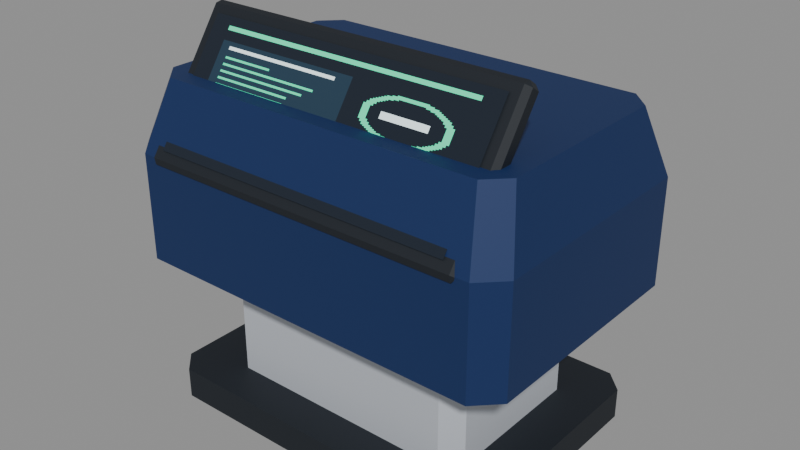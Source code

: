 # Source: terminal-console-standard-daeyang.blend  (saved by Blender 5.2.45; exported with 4.5.12 LTS)
import bpy
from mathutils import Matrix  # noqa: F401  (used for matrix-valued properties, if any)

bpy.ops.wm.read_factory_settings(use_empty=True)
scene = bpy.context.scene
scene.name = 'Scene'

# ---- images (referenced by path relative to the original .blend; pixels are not part of the script)
import os
ASSET_DIR = os.environ.get("B2B_ASSET_DIR", "")  # directory of the original .blend (textures are referenced by path, not embedded)
HERE = os.path.dirname(os.path.abspath(__file__))  # packed textures are extracted next to this script under _unpacked/

def load_image(name, relpath, width, height, colorspace="sRGB"):
    """Load a texture the original file referenced (path relative to the .blend, or extracted next to this script)."""
    p = next((c for c in (os.path.join(HERE, relpath), os.path.join(ASSET_DIR, relpath)) if relpath and os.path.exists(c)), "")
    if p:
        img = bpy.data.images.load(p, check_existing=True)
        img.name = name
    else:  # same state as the original file: an image datablock whose file is absent (Cycles renders it pink)
        img = bpy.data.images.new(name, width, height)
        img.source = "FILE"
        img.filepath = "//" + (relpath or name)
    img.colorspace_settings.name = colorspace
    return img
img_terminal_console_standard_daeyang_display = load_image('terminal-console-standard-daeyang-display', '_unpacked/terminal-console-standard-daeyang.9ad03d5c.png', 128, 128, 'sRGB')

# ---- materials (node trees are filled in below, after node groups)
mat_rubber = bpy.data.materials.new('Rubber')
mat_trim = bpy.data.materials.new('Trim')
mat_housing = bpy.data.materials.new('Housing')
mat_display = bpy.data.materials.new('Display')
mat_identity = bpy.data.materials.new('Identity')

# ---- material node trees
mat_rubber.use_nodes = True; mat_rubber.node_tree.nodes.clear()
_N = mat_rubber.node_tree.nodes; _L = mat_rubber.node_tree.links
n0 = _N.new('ShaderNodeBsdfPrincipled'); n0.name = 'Principled BSDF'; n0.location = (-200, 100)
n0.inputs[0].default_value = (0.005605, 0.009721, 0.016, 1.0)
n0.inputs[2].default_value = 0.63
n0.inputs[10].default_value = 0.005
n1 = _N.new('ShaderNodeOutputMaterial'); n1.name = 'Material Output'; n1.location = (200, 100)
_L.new(n0.outputs[0], n1.inputs[0])
n1.is_active_output = True
mat_trim.use_nodes = True; mat_trim.node_tree.nodes.clear()
_N = mat_trim.node_tree.nodes; _L = mat_trim.node_tree.links
n0 = _N.new('ShaderNodeBsdfPrincipled'); n0.name = 'Principled BSDF'; n0.location = (-200, 100)
n0.inputs[0].default_value = (0.5841, 0.6172, 0.6724, 1.0)
n0.inputs[1].default_value = 0.28
n0.inputs[2].default_value = 0.63
n0.inputs[10].default_value = 0.005
n1 = _N.new('ShaderNodeOutputMaterial'); n1.name = 'Material Output'; n1.location = (200, 100)
_L.new(n0.outputs[0], n1.inputs[0])
n1.is_active_output = True
mat_housing.use_nodes = True; mat_housing.node_tree.nodes.clear()
_N = mat_housing.node_tree.nodes; _L = mat_housing.node_tree.links
n0 = _N.new('ShaderNodeBsdfPrincipled'); n0.name = 'Principled BSDF'; n0.location = (-200, 100)
n0.inputs[0].default_value = (0.003347, 0.02315, 0.1046, 1.0)
n0.inputs[1].default_value = 0.12
n0.inputs[2].default_value = 0.63
n0.inputs[10].default_value = 0.005
n1 = _N.new('ShaderNodeOutputMaterial'); n1.name = 'Material Output'; n1.location = (200, 100)
_L.new(n0.outputs[0], n1.inputs[0])
n1.is_active_output = True
mat_display.use_nodes = True; mat_display.node_tree.nodes.clear()
_N = mat_display.node_tree.nodes; _L = mat_display.node_tree.links
n0 = _N.new('ShaderNodeBsdfPrincipled'); n0.name = 'Principled BSDF'; n0.location = (-200, 100)
n0.inputs[2].default_value = 0.88
n0.inputs[10].default_value = 0.005
n0.inputs[28].default_value = 0.65
n1 = _N.new('ShaderNodeOutputMaterial'); n1.name = 'Material Output'; n1.location = (200, 100)
n2 = _N.new('ShaderNodeTexImage'); n2.name = 'Image Texture'; n2.location = (0, 0)
n2.image = img_terminal_console_standard_daeyang_display
n2.interpolation = 'Closest'
_L.new(n0.outputs[0], n1.inputs[0])
_L.new(n2.outputs[0], n0.inputs[0])
_L.new(n2.outputs[0], n0.inputs[27])
n1.is_active_output = True
mat_identity.use_nodes = True; mat_identity.node_tree.nodes.clear()
_N = mat_identity.node_tree.nodes; _L = mat_identity.node_tree.links
n0 = _N.new('ShaderNodeBsdfPrincipled'); n0.name = 'Principled BSDF'; n0.location = (-200, 100)
n0.inputs[0].default_value = (0.03955, 0.6514, 0.3467, 1.0)
n0.inputs[2].default_value = 0.63
n0.inputs[10].default_value = 0.005
n1 = _N.new('ShaderNodeOutputMaterial'); n1.name = 'Material Output'; n1.location = (200, 100)
_L.new(n0.outputs[0], n1.inputs[0])
n1.is_active_output = True

# ---- meshes
me_base = bpy.data.meshes.new('Base')
me_base.from_pydata([(-0.285, -0.23, 0.0), (0.285, -0.23, 0.0), (0.32, -0.195, 0.0), (0.32, 0.195, 0.0), (0.285, 0.23, 0.0), (-0.285, 0.23, 0.0), (-0.32, 0.195, 0.0), (-0.32, -0.195, 0.0), (-0.285, -0.23, 0.055), (0.285, -0.23, 0.055), (0.32, -0.195, 0.055), (0.32, 0.195, 0.055), (0.285, 0.23, 0.055), (-0.285, 0.23, 0.055), (-0.32, 0.195, 0.055), (-0.32, -0.195, 0.055), (-0.2913, -0.2475, 0.4503), (-0.2913, -0.2496, 0.4625), (-0.3, -0.2424, 0.4575), (-0.2913, -0.09905, 0.6776), (-0.2913, -0.08687, 0.6797), (-0.3, -0.09189, 0.6725), (-0.2913, -0.2331, 0.4403), (-0.3, -0.2281, 0.4475), (-0.2913, -0.2209, 0.4424), (-0.2913, -0.07253, 0.6697), (-0.2913, -0.07038, 0.6575), (-0.3, -0.07755, 0.6625), (0.2913, -0.2475, 0.4503), (0.3, -0.2424, 0.4575), (0.2913, -0.2496, 0.4625), (0.2913, -0.08687, 0.6797), (0.2913, -0.09905, 0.6776), (0.3, -0.09189, 0.6725), (0.2913, -0.2331, 0.4403), (0.2913, -0.2209, 0.4424), (0.3, -0.2281, 0.4475), (0.2913, -0.07253, 0.6697), (0.3, -0.07755, 0.6625), (0.2913, -0.07038, 0.6575), (-0.134, 0.244, 0.323), (-0.134, 0.243, 0.324), (-0.135, 0.244, 0.324), (-0.134, 0.243, 0.336), (-0.134, 0.244, 0.337), (-0.135, 0.244, 0.336), (-0.134, 0.254, 0.323), (-0.135, 0.254, 0.324), (-0.134, 0.255, 0.324), (-0.134, 0.254, 0.337), (-0.134, 0.255, 0.336), (-0.135, 0.254, 0.336), (0.134, 0.244, 0.323), (0.135, 0.244, 0.324), (0.134, 0.243, 0.324), (0.134, 0.244, 0.337), (0.134, 0.243, 0.336), (0.135, 0.244, 0.336), (0.134, 0.254, 0.323), (0.134, 0.255, 0.324), (0.135, 0.254, 0.324), (0.134, 0.254, 0.337), (0.135, 0.254, 0.336), (0.134, 0.255, 0.336), (-0.134, 0.244, 0.358), (-0.134, 0.243, 0.359), (-0.135, 0.244, 0.359), (-0.134, 0.243, 0.371), (-0.134, 0.244, 0.372), (-0.135, 0.244, 0.371), (-0.134, 0.254, 0.358), (-0.135, 0.254, 0.359), (-0.134, 0.255, 0.359), (-0.134, 0.254, 0.372), (-0.134, 0.255, 0.371), (-0.135, 0.254, 0.371), (0.134, 0.244, 0.358), (0.135, 0.244, 0.359), (0.134, 0.243, 0.359), (0.134, 0.244, 0.372), (0.134, 0.243, 0.371), (0.135, 0.244, 0.371), (0.134, 0.254, 0.358), (0.134, 0.255, 0.359), (0.135, 0.254, 0.359), (0.134, 0.254, 0.372), (0.135, 0.254, 0.371), (0.134, 0.255, 0.371), (-0.134, 0.244, 0.393), (-0.134, 0.243, 0.394), (-0.135, 0.244, 0.394), (-0.134, 0.243, 0.406), (-0.134, 0.244, 0.407), (-0.135, 0.244, 0.406), (-0.134, 0.254, 0.393), (-0.135, 0.254, 0.394), (-0.134, 0.255, 0.394), (-0.134, 0.254, 0.407), (-0.134, 0.255, 0.406), (-0.135, 0.254, 0.406), (0.134, 0.244, 0.393), (0.135, 0.244, 0.394), (0.134, 0.243, 0.394), (0.134, 0.244, 0.407), (0.134, 0.243, 0.406), (0.135, 0.244, 0.406), (0.134, 0.254, 0.393), (0.134, 0.255, 0.394), (0.135, 0.254, 0.394), (0.134, 0.254, 0.407), (0.135, 0.254, 0.406), (0.134, 0.255, 0.406)], [], [(7, 6, 5, 4, 3, 2, 1, 0), (8, 9, 10, 11, 12, 13, 14, 15), (0, 1, 9, 8), (1, 2, 10, 9), (2, 3, 11, 10), (3, 4, 12, 11), (4, 5, 13, 12), (5, 6, 14, 13), (6, 7, 15, 14), (7, 0, 8, 15), (16, 17, 18), (19, 20, 21), (22, 23, 24), (25, 26, 27), (28, 29, 30), (31, 32, 33), (34, 35, 36), (37, 38, 39), (22, 16, 18, 23), (17, 19, 21, 18), (20, 25, 27, 21), (26, 24, 23, 27), (34, 22, 24, 35), (25, 37, 39, 26), (38, 36, 35, 39), (28, 34, 36, 29), (37, 31, 33, 38), (32, 30, 29, 33), (16, 28, 30, 17), (31, 20, 19, 32), (22, 34, 28, 16), (18, 21, 27, 23), (30, 32, 19, 17), (37, 25, 20, 31), (24, 26, 39, 35), (36, 38, 33, 29), (40, 41, 42), (43, 44, 45), (46, 47, 48), (49, 50, 51), (52, 53, 54), (55, 56, 57), (58, 59, 60), (61, 62, 63), (46, 40, 42, 47), (41, 43, 45, 42), (44, 49, 51, 45), (50, 48, 47, 51), (58, 46, 48, 59), (49, 61, 63, 50), (62, 60, 59, 63), (52, 58, 60, 53), (61, 55, 57, 62), (56, 54, 53, 57), (40, 52, 54, 41), (55, 44, 43, 56), (46, 58, 52, 40), (42, 45, 51, 47), (54, 56, 43, 41), (61, 49, 44, 55), (48, 50, 63, 59), (60, 62, 57, 53), (64, 65, 66), (67, 68, 69), (70, 71, 72), (73, 74, 75), (76, 77, 78), (79, 80, 81), (82, 83, 84), (85, 86, 87), (70, 64, 66, 71), (65, 67, 69, 66), (68, 73, 75, 69), (74, 72, 71, 75), (82, 70, 72, 83), (73, 85, 87, 74), (86, 84, 83, 87), (76, 82, 84, 77), (85, 79, 81, 86), (80, 78, 77, 81), (64, 76, 78, 65), (79, 68, 67, 80), (70, 82, 76, 64), (66, 69, 75, 71), (78, 80, 67, 65), (85, 73, 68, 79), (72, 74, 87, 83), (84, 86, 81, 77), (88, 89, 90), (91, 92, 93), (94, 95, 96), (97, 98, 99), (100, 101, 102), (103, 104, 105), (106, 107, 108), (109, 110, 111), (94, 88, 90, 95), (89, 91, 93, 90), (92, 97, 99, 93), (98, 96, 95, 99), (106, 94, 96, 107), (97, 109, 111, 98), (110, 108, 107, 111), (100, 106, 108, 101), (109, 103, 105, 110), (104, 102, 101, 105), (88, 100, 102, 89), (103, 92, 91, 104), (94, 106, 100, 88), (90, 93, 99, 95), (102, 104, 91, 89), (109, 97, 92, 103), (96, 98, 111, 107), (108, 110, 105, 101)])
me_base.materials.append(mat_rubber)
me_base.update()
me_supports = bpy.data.meshes.new('Supports')
me_supports.from_pydata([(-0.21, -0.16, 0.04), (0.21, -0.16, 0.04), (0.24, -0.13, 0.04), (0.24, 0.13, 0.04), (0.21, 0.16, 0.04), (-0.21, 0.16, 0.04), (-0.24, 0.13, 0.04), (-0.24, -0.13, 0.04), (-0.21, -0.16, 0.3), (0.21, -0.16, 0.3), (0.24, -0.13, 0.3), (0.24, 0.13, 0.3), (0.21, 0.16, 0.3), (-0.21, 0.16, 0.3), (-0.24, 0.13, 0.3), (-0.24, -0.13, 0.3)], [], [(7, 6, 5, 4, 3, 2, 1, 0), (8, 9, 10, 11, 12, 13, 14, 15), (0, 1, 9, 8), (1, 2, 10, 9), (2, 3, 11, 10), (3, 4, 12, 11), (4, 5, 13, 12), (5, 6, 14, 13), (6, 7, 15, 14), (7, 0, 8, 15)])
me_supports.materials.append(mat_trim)
me_supports.update()
me_housing = bpy.data.meshes.new('Housing')
me_housing.from_pydata([(-0.32, -0.245, 0.27), (0.32, -0.245, 0.27), (0.36, -0.205, 0.27), (0.36, 0.205, 0.27), (0.32, 0.245, 0.27), (-0.32, 0.245, 0.27), (-0.36, 0.205, 0.27), (-0.36, -0.205, 0.27), (-0.32, -0.245, 0.46), (0.32, -0.245, 0.46), (0.36, -0.205, 0.46), (0.36, 0.205, 0.46), (0.32, 0.245, 0.46), (-0.32, 0.245, 0.46), (-0.36, 0.205, 0.46), (-0.36, -0.205, 0.46), (-0.295, -0.2, 0.58), (0.295, -0.2, 0.58), (0.33, -0.165, 0.58), (0.33, 0.165, 0.58), (0.295, 0.2, 0.58), (-0.295, 0.2, 0.58), (-0.33, 0.165, 0.58), (-0.33, -0.165, 0.58)], [], [(7, 6, 5, 4, 3, 2, 1, 0), (16, 17, 18, 19, 20, 21, 22, 23), (0, 1, 9, 8), (1, 2, 10, 9), (2, 3, 11, 10), (3, 4, 12, 11), (4, 5, 13, 12), (5, 6, 14, 13), (6, 7, 15, 14), (7, 0, 8, 15), (8, 9, 17, 16), (9, 10, 18, 17), (10, 11, 19, 18), (11, 12, 20, 19), (12, 13, 21, 20), (13, 14, 22, 21), (14, 15, 23, 22), (15, 8, 16, 23)])
me_housing.materials.append(mat_housing)
me_housing.update()
me_main_screen = bpy.data.meshes.new('Main screen')
me_main_screen.from_pydata([(-0.276, -0.2429, 0.4764), (0.276, -0.2429, 0.4764), (0.276, -0.1098, 0.6665), (-0.276, -0.1098, 0.6665)], [], [(0, 1, 2, 3)])
_uv = me_main_screen.uv_layers.new(name='DisplayUV')
_uv.uv.foreach_set('vector', [0.0, 0.0, 1.0, 0.0, 1.0, 1.0, 0.0, 1.0])
me_main_screen.materials.append(mat_display)
me_main_screen.update()
me_cube_001 = bpy.data.meshes.new('Cube.001')
me_cube_001.from_pydata([(-0.3485, -0.166, 0.4375), (-0.3485, -0.17, 0.4415), (-0.3525, -0.166, 0.4415), (-0.3485, -0.17, 0.4685), (-0.3485, -0.166, 0.4725), (-0.3525, -0.166, 0.4685), (-0.3485, 0.146, 0.4375), (-0.3525, 0.146, 0.4415), (-0.3485, 0.15, 0.4415), (-0.3485, 0.146, 0.4725), (-0.3485, 0.15, 0.4685), (-0.3525, 0.146, 0.4685), (-0.3315, -0.166, 0.4375), (-0.3275, -0.166, 0.4415), (-0.3315, -0.17, 0.4415), (-0.3315, -0.166, 0.4725), (-0.3315, -0.17, 0.4685), (-0.3275, -0.166, 0.4685), (-0.3315, 0.146, 0.4375), (-0.3315, 0.15, 0.4415), (-0.3275, 0.146, 0.4415), (-0.3315, 0.146, 0.4725), (-0.3275, 0.146, 0.4685), (-0.3315, 0.15, 0.4685), (0.3315, -0.166, 0.4375), (0.3315, -0.17, 0.4415), (0.3275, -0.166, 0.4415), (0.3315, -0.17, 0.4685), (0.3315, -0.166, 0.4725), (0.3275, -0.166, 0.4685), (0.3315, 0.146, 0.4375), (0.3275, 0.146, 0.4415), (0.3315, 0.15, 0.4415), (0.3315, 0.146, 0.4725), (0.3315, 0.15, 0.4685), (0.3275, 0.146, 0.4685), (0.3485, -0.166, 0.4375), (0.3525, -0.166, 0.4415), (0.3485, -0.17, 0.4415), (0.3485, -0.166, 0.4725), (0.3485, -0.17, 0.4685), (0.3525, -0.166, 0.4685), (0.3485, 0.146, 0.4375), (0.3485, 0.15, 0.4415), (0.3525, 0.146, 0.4415), (0.3485, 0.146, 0.4725), (0.3525, 0.146, 0.4685), (0.3485, 0.15, 0.4685)], [], [(0, 1, 2), (3, 4, 5), (6, 7, 8), (9, 10, 11), (12, 13, 14), (15, 16, 17), (18, 19, 20), (21, 22, 23), (6, 0, 2, 7), (1, 3, 5, 2), (4, 9, 11, 5), (10, 8, 7, 11), (18, 6, 8, 19), (9, 21, 23, 10), (22, 20, 19, 23), (12, 18, 20, 13), (21, 15, 17, 22), (16, 14, 13, 17), (0, 12, 14, 1), (15, 4, 3, 16), (6, 18, 12, 0), (2, 5, 11, 7), (14, 16, 3, 1), (21, 9, 4, 15), (8, 10, 23, 19), (20, 22, 17, 13), (24, 25, 26), (27, 28, 29), (30, 31, 32), (33, 34, 35), (36, 37, 38), (39, 40, 41), (42, 43, 44), (45, 46, 47), (30, 24, 26, 31), (25, 27, 29, 26), (28, 33, 35, 29), (34, 32, 31, 35), (42, 30, 32, 43), (33, 45, 47, 34), (46, 44, 43, 47), (36, 42, 44, 37), (45, 39, 41, 46), (40, 38, 37, 41), (24, 36, 38, 25), (39, 28, 27, 40), (30, 42, 36, 24), (26, 29, 35, 31), (38, 40, 27, 25), (45, 33, 28, 39), (32, 34, 47, 43), (44, 46, 41, 37)])
me_cube_001.materials.append(mat_identity)
me_cube_001.update()

# ---- objects
ob_terminal_console_standard_daeyang = bpy.data.objects.new('terminal-console-standard-daeyang', None)
ob_rubber = bpy.data.objects.new('Rubber', me_base)
ob_trim = bpy.data.objects.new('Trim', me_supports)
ob_housing = bpy.data.objects.new('Housing', me_housing)
ob_display = bpy.data.objects.new('Display', me_main_screen)
ob_identity = bpy.data.objects.new('Identity', me_cube_001)

# ---- transforms, parenting, visibility, modifiers, constraints
ob_terminal_console_standard_daeyang.location = (0.0, 0.0, 0.0)
ob_rubber.parent = ob_terminal_console_standard_daeyang
ob_rubber.location = (0.0, 0.0, 0.0)
ob_trim.parent = ob_terminal_console_standard_daeyang
ob_trim.location = (0.0, 0.0, 0.0)
ob_housing.parent = ob_terminal_console_standard_daeyang
ob_housing.location = (0.0, 0.0, 0.0)
ob_display.parent = ob_terminal_console_standard_daeyang
ob_display.location = (0.0, 0.0, 0.0)
ob_identity.parent = ob_terminal_console_standard_daeyang
ob_identity.location = (0.0, 0.0, 0.0)

# ---- collection membership
scene.collection.objects.link(ob_terminal_console_standard_daeyang)
scene.collection.objects.link(ob_rubber)
scene.collection.objects.link(ob_trim)
scene.collection.objects.link(ob_housing)
scene.collection.objects.link(ob_display)
scene.collection.objects.link(ob_identity)

# ---- scene / render settings (as saved in the file)
scene.frame_start = 1; scene.frame_end = 250; scene.frame_set(1)
scene.render.engine = 'BLENDER_EEVEE_NEXT'
scene.render.bake_bias = 0.0
scene.render.bake_samples = 0
scene.render.compositor_device = 'GPU'
scene.eevee.use_volume_custom_range = False
scene.eevee.fast_gi_thickness_near = 0.1
scene.eevee.fast_gi_thickness_far = 0.0
scene.eevee.ray_tracing_options.screen_trace_thickness = 0.1
bpy.context.view_layer.update()

# ---- added for rendering (the .blend has no active camera and no usable light): camera, sun + grey world if the file has none
cam_auto = bpy.data.cameras.new('AutoCamera')
cam_auto.lens = 50.0
cam_auto.sensor_width = 36.0
cam_auto.clip_end = 1000.0
ob_auto_camera = bpy.data.objects.new('AutoCamera', cam_auto)
scene.collection.objects.link(ob_auto_camera)
ob_auto_camera.location = (1.02822, -1.23117, 1.16243)
ob_auto_camera.rotation_euler = (1.09748, -7.21219e-08, 0.694738)
scene.camera = ob_auto_camera
light_auto_sun = bpy.data.lights.new('AutoSun', 'SUN')
light_auto_sun.energy = 3.0
light_auto_sun.angle = 0.0523599
ob_auto_sun = bpy.data.objects.new('AutoSun', light_auto_sun)
scene.collection.objects.link(ob_auto_sun)
ob_auto_sun.rotation_euler = (0.872665, 0.174533, 0.523599)
if scene.world is None:
    world_auto = bpy.data.worlds.new('AutoWorld')
    world_auto.color = (0.3, 0.3, 0.3)
    scene.world = world_auto
bpy.context.view_layer.update()
